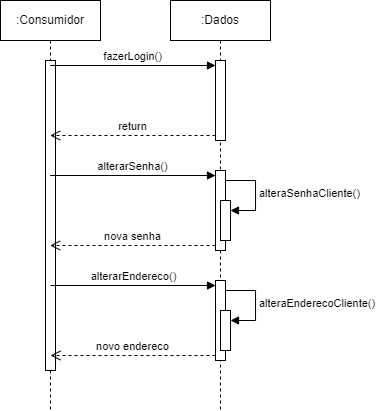

The diagram above was exported from draw.io. Its source (the exported page's mxGraphModel, read from the mxfile embedded in the PNG):
<mxGraphModel dx="408" dy="484" grid="1" gridSize="10" guides="1" tooltips="1" connect="1" arrows="1" fold="1" page="1" pageScale="1" pageWidth="850" pageHeight="1100" math="0" shadow="0">
  <root>
    <mxCell id="0" />
    <mxCell id="1" parent="0" />
    <mxCell id="gs4ARd0X1bIe1f6rq41M-1" value=":Consumidor" style="shape=umlLifeline;perimeter=lifelinePerimeter;whiteSpace=wrap;html=1;container=1;dropTarget=0;collapsible=0;recursiveResize=0;outlineConnect=0;portConstraint=eastwest;newEdgeStyle={&quot;curved&quot;:0,&quot;rounded&quot;:0};" vertex="1" parent="1">
      <mxGeometry x="70" y="30" width="100" height="410" as="geometry" />
    </mxCell>
    <mxCell id="gs4ARd0X1bIe1f6rq41M-3" value="" style="html=1;points=[[0,0,0,0,5],[0,1,0,0,-5],[1,0,0,0,5],[1,1,0,0,-5]];perimeter=orthogonalPerimeter;outlineConnect=0;targetShapes=umlLifeline;portConstraint=eastwest;newEdgeStyle={&quot;curved&quot;:0,&quot;rounded&quot;:0};" vertex="1" parent="gs4ARd0X1bIe1f6rq41M-1">
      <mxGeometry x="45" y="60" width="10" height="310" as="geometry" />
    </mxCell>
    <mxCell id="gs4ARd0X1bIe1f6rq41M-4" value=":Dados" style="shape=umlLifeline;perimeter=lifelinePerimeter;whiteSpace=wrap;html=1;container=1;dropTarget=0;collapsible=0;recursiveResize=0;outlineConnect=0;portConstraint=eastwest;newEdgeStyle={&quot;curved&quot;:0,&quot;rounded&quot;:0};" vertex="1" parent="1">
      <mxGeometry x="240" y="30" width="100" height="410" as="geometry" />
    </mxCell>
    <mxCell id="gs4ARd0X1bIe1f6rq41M-6" value="" style="html=1;points=[[0,0,0,0,5],[0,1,0,0,-5],[1,0,0,0,5],[1,1,0,0,-5]];perimeter=orthogonalPerimeter;outlineConnect=0;targetShapes=umlLifeline;portConstraint=eastwest;newEdgeStyle={&quot;curved&quot;:0,&quot;rounded&quot;:0};" vertex="1" parent="gs4ARd0X1bIe1f6rq41M-4">
      <mxGeometry x="45" y="60" width="10" height="80" as="geometry" />
    </mxCell>
    <mxCell id="gs4ARd0X1bIe1f6rq41M-9" value="" style="html=1;points=[[0,0,0,0,5],[0,1,0,0,-5],[1,0,0,0,5],[1,1,0,0,-5]];perimeter=orthogonalPerimeter;outlineConnect=0;targetShapes=umlLifeline;portConstraint=eastwest;newEdgeStyle={&quot;curved&quot;:0,&quot;rounded&quot;:0};" vertex="1" parent="gs4ARd0X1bIe1f6rq41M-4">
      <mxGeometry x="45" y="170" width="10" height="80" as="geometry" />
    </mxCell>
    <mxCell id="gs4ARd0X1bIe1f6rq41M-14" value="" style="html=1;points=[[0,0,0,0,5],[0,1,0,0,-5],[1,0,0,0,5],[1,1,0,0,-5]];perimeter=orthogonalPerimeter;outlineConnect=0;targetShapes=umlLifeline;portConstraint=eastwest;newEdgeStyle={&quot;curved&quot;:0,&quot;rounded&quot;:0};" vertex="1" parent="gs4ARd0X1bIe1f6rq41M-4">
      <mxGeometry x="50" y="200" width="10" height="40" as="geometry" />
    </mxCell>
    <mxCell id="gs4ARd0X1bIe1f6rq41M-15" value="alteraSenhaCliente()" style="html=1;align=left;spacingLeft=2;endArrow=block;rounded=0;edgeStyle=orthogonalEdgeStyle;curved=0;rounded=0;" edge="1" target="gs4ARd0X1bIe1f6rq41M-14" parent="gs4ARd0X1bIe1f6rq41M-4">
      <mxGeometry relative="1" as="geometry">
        <mxPoint x="55" y="180" as="sourcePoint" />
        <Array as="points">
          <mxPoint x="85" y="210" />
        </Array>
      </mxGeometry>
    </mxCell>
    <mxCell id="gs4ARd0X1bIe1f6rq41M-16" value="" style="html=1;points=[[0,0,0,0,5],[0,1,0,0,-5],[1,0,0,0,5],[1,1,0,0,-5]];perimeter=orthogonalPerimeter;outlineConnect=0;targetShapes=umlLifeline;portConstraint=eastwest;newEdgeStyle={&quot;curved&quot;:0,&quot;rounded&quot;:0};" vertex="1" parent="gs4ARd0X1bIe1f6rq41M-4">
      <mxGeometry x="45" y="280" width="10" height="80" as="geometry" />
    </mxCell>
    <mxCell id="gs4ARd0X1bIe1f6rq41M-17" value="" style="html=1;points=[[0,0,0,0,5],[0,1,0,0,-5],[1,0,0,0,5],[1,1,0,0,-5]];perimeter=orthogonalPerimeter;outlineConnect=0;targetShapes=umlLifeline;portConstraint=eastwest;newEdgeStyle={&quot;curved&quot;:0,&quot;rounded&quot;:0};" vertex="1" parent="gs4ARd0X1bIe1f6rq41M-4">
      <mxGeometry x="50" y="310" width="10" height="40" as="geometry" />
    </mxCell>
    <mxCell id="gs4ARd0X1bIe1f6rq41M-18" value="alteraEnderecoCliente()" style="html=1;align=left;spacingLeft=2;endArrow=block;rounded=0;edgeStyle=orthogonalEdgeStyle;curved=0;rounded=0;" edge="1" parent="gs4ARd0X1bIe1f6rq41M-4" target="gs4ARd0X1bIe1f6rq41M-17">
      <mxGeometry relative="1" as="geometry">
        <mxPoint x="55" y="290" as="sourcePoint" />
        <Array as="points">
          <mxPoint x="85" y="320" />
        </Array>
      </mxGeometry>
    </mxCell>
    <mxCell id="gs4ARd0X1bIe1f6rq41M-19" value="alterarEndereco()" style="html=1;verticalAlign=bottom;endArrow=block;curved=0;rounded=0;entryX=0;entryY=0;entryDx=0;entryDy=5;" edge="1" parent="gs4ARd0X1bIe1f6rq41M-4" target="gs4ARd0X1bIe1f6rq41M-16">
      <mxGeometry relative="1" as="geometry">
        <mxPoint x="-120" y="285" as="sourcePoint" />
      </mxGeometry>
    </mxCell>
    <mxCell id="gs4ARd0X1bIe1f6rq41M-20" value="novo endereco" style="html=1;verticalAlign=bottom;endArrow=open;dashed=1;endSize=8;curved=0;rounded=0;exitX=0;exitY=1;exitDx=0;exitDy=-5;" edge="1" parent="gs4ARd0X1bIe1f6rq41M-4" source="gs4ARd0X1bIe1f6rq41M-16">
      <mxGeometry relative="1" as="geometry">
        <mxPoint x="-120" y="355" as="targetPoint" />
      </mxGeometry>
    </mxCell>
    <mxCell id="gs4ARd0X1bIe1f6rq41M-7" value="fazerLogin()" style="html=1;verticalAlign=bottom;endArrow=block;curved=0;rounded=0;entryX=0;entryY=0;entryDx=0;entryDy=5;" edge="1" target="gs4ARd0X1bIe1f6rq41M-6" parent="1" source="gs4ARd0X1bIe1f6rq41M-1">
      <mxGeometry x="-0.002" relative="1" as="geometry">
        <mxPoint x="210" y="95" as="sourcePoint" />
        <mxPoint as="offset" />
      </mxGeometry>
    </mxCell>
    <mxCell id="gs4ARd0X1bIe1f6rq41M-8" value="return" style="html=1;verticalAlign=bottom;endArrow=open;dashed=1;endSize=8;curved=0;rounded=0;exitX=0;exitY=1;exitDx=0;exitDy=-5;" edge="1" source="gs4ARd0X1bIe1f6rq41M-6" parent="1" target="gs4ARd0X1bIe1f6rq41M-1">
      <mxGeometry relative="1" as="geometry">
        <mxPoint x="210" y="165" as="targetPoint" />
      </mxGeometry>
    </mxCell>
    <mxCell id="gs4ARd0X1bIe1f6rq41M-10" value="alterarSenha()" style="html=1;verticalAlign=bottom;endArrow=block;curved=0;rounded=0;entryX=0;entryY=0;entryDx=0;entryDy=5;" edge="1" target="gs4ARd0X1bIe1f6rq41M-9" parent="1" source="gs4ARd0X1bIe1f6rq41M-1">
      <mxGeometry relative="1" as="geometry">
        <mxPoint x="215" y="205" as="sourcePoint" />
      </mxGeometry>
    </mxCell>
    <mxCell id="gs4ARd0X1bIe1f6rq41M-11" value="nova senha" style="html=1;verticalAlign=bottom;endArrow=open;dashed=1;endSize=8;curved=0;rounded=0;exitX=0;exitY=1;exitDx=0;exitDy=-5;" edge="1" source="gs4ARd0X1bIe1f6rq41M-9" parent="1" target="gs4ARd0X1bIe1f6rq41M-1">
      <mxGeometry relative="1" as="geometry">
        <mxPoint x="215" y="275" as="targetPoint" />
      </mxGeometry>
    </mxCell>
  </root>
</mxGraphModel>